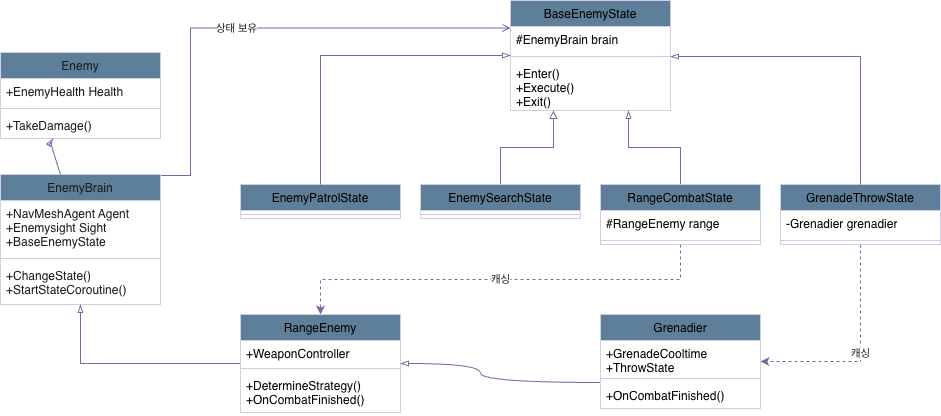

The diagram above was exported from draw.io. Its source (the exported page's mxGraphModel, read from the mxfile embedded in the PNG):
<mxGraphModel dx="1216" dy="753" grid="1" gridSize="10" guides="1" tooltips="1" connect="1" arrows="1" fold="1" page="1" pageScale="1" pageWidth="1600" pageHeight="900" math="0" shadow="0">
  <root>
    <mxCell id="0" />
    <mxCell id="1" parent="0" />
    <mxCell id="2" parent="1" style="swimlane;fontStyle=1;align=center;verticalAlign=top;childLayout=stackLayout;horizontal=1;startSize=26;horizontalStack=0;resizeParent=1;resizeParentMax=0;resizeLast=0;collapsible=1;marginBottom=0;whiteSpace=wrap;html=1;labelBackgroundColor=none;fillColor=#5D7F99;strokeColor=#D0CEE2;fontColor=#1A1A1A;" value="&lt;p class=&quot;p1&quot; style=&quot;margin: 0px; font-variant-numeric: normal; font-variant-east-asian: normal; font-variant-alternates: normal; font-size-adjust: none; font-language-override: normal; font-kerning: auto; font-optical-sizing: auto; font-feature-settings: normal; font-variation-settings: normal; font-variant-position: normal; font-variant-emoji: normal; font-weight: 400; font-stretch: normal; line-height: normal; text-align: start;&quot;&gt;Enemy&lt;/p&gt;" vertex="1">
      <mxGeometry height="86" width="160" x="340" y="252" as="geometry" />
    </mxCell>
    <mxCell id="3" parent="2" style="text;strokeColor=none;fillColor=none;align=left;verticalAlign=top;spacingLeft=4;spacingRight=4;overflow=hidden;rotatable=0;points=[[0,0.5],[1,0.5]];portConstraint=eastwest;whiteSpace=wrap;html=1;labelBackgroundColor=none;fontColor=#1A1A1A;" value="&lt;p class=&quot;p1&quot; style=&quot;margin: 0px; font-variant-numeric: normal; font-variant-east-asian: normal; font-variant-alternates: normal; font-size-adjust: none; font-language-override: normal; font-kerning: auto; font-optical-sizing: auto; font-feature-settings: normal; font-variation-settings: normal; font-variant-position: normal; font-variant-emoji: normal; font-stretch: normal; line-height: normal;&quot;&gt;+EnemyHealth Health&lt;/p&gt;" vertex="1">
      <mxGeometry height="26" width="160" y="26" as="geometry" />
    </mxCell>
    <mxCell id="4" parent="2" style="line;strokeWidth=1;fillColor=none;align=left;verticalAlign=middle;spacingTop=-1;spacingLeft=3;spacingRight=3;rotatable=0;labelPosition=right;points=[];portConstraint=eastwest;strokeColor=#D0CEE2;labelBackgroundColor=none;fontColor=#1A1A1A;" value="" vertex="1">
      <mxGeometry height="8" width="160" y="52" as="geometry" />
    </mxCell>
    <mxCell id="5" parent="2" style="text;strokeColor=none;fillColor=none;align=left;verticalAlign=top;spacingLeft=4;spacingRight=4;overflow=hidden;rotatable=0;points=[[0,0.5],[1,0.5]];portConstraint=eastwest;whiteSpace=wrap;html=1;labelBackgroundColor=none;fontColor=#1A1A1A;" value="&lt;p class=&quot;p1&quot; style=&quot;margin: 0px; font-variant-numeric: normal; font-variant-east-asian: normal; font-variant-alternates: normal; font-size-adjust: none; font-language-override: normal; font-kerning: auto; font-optical-sizing: auto; font-feature-settings: normal; font-variation-settings: normal; font-variant-position: normal; font-variant-emoji: normal; font-stretch: normal; line-height: normal;&quot;&gt;+TakeDamage()&lt;/p&gt;" vertex="1">
      <mxGeometry height="26" width="160" y="60" as="geometry" />
    </mxCell>
    <mxCell id="6" edge="1" parent="1" source="8" style="edgeStyle=orthogonalEdgeStyle;rounded=0;orthogonalLoop=1;jettySize=auto;html=1;exitX=1;exitY=0.5;exitDx=0;exitDy=0;entryX=0;entryY=0.25;entryDx=0;entryDy=0;strokeColor=#736CA8;fontColor=#1A1A1A;endArrow=open;endFill=0;" target="12" value="상태 보유">
      <mxGeometry relative="1" as="geometry">
        <Array as="points">
          <mxPoint x="530" y="375" />
          <mxPoint x="530" y="228" />
        </Array>
      </mxGeometry>
    </mxCell>
    <mxCell id="7" parent="1" style="swimlane;fontStyle=1;align=center;verticalAlign=top;childLayout=stackLayout;horizontal=1;startSize=26;horizontalStack=0;resizeParent=1;resizeParentMax=0;resizeLast=0;collapsible=1;marginBottom=0;whiteSpace=wrap;html=1;labelBackgroundColor=none;fillColor=#5D7F99;strokeColor=#D0CEE2;fontColor=#1A1A1A;" value="&lt;p class=&quot;p1&quot; style=&quot;margin: 0px; font-variant-numeric: normal; font-variant-east-asian: normal; font-variant-alternates: normal; font-size-adjust: none; font-language-override: normal; font-kerning: auto; font-optical-sizing: auto; font-feature-settings: normal; font-variation-settings: normal; font-variant-position: normal; font-variant-emoji: normal; font-weight: 400; font-stretch: normal; line-height: normal; text-align: start;&quot;&gt;EnemyBrain&lt;/p&gt;" vertex="1">
      <mxGeometry height="130" width="160" x="340" y="374" as="geometry" />
    </mxCell>
    <mxCell id="8" parent="7" style="text;strokeColor=none;fillColor=none;align=left;verticalAlign=top;spacingLeft=4;spacingRight=4;overflow=hidden;rotatable=0;points=[[0,0.5],[1,0.5]];portConstraint=eastwest;whiteSpace=wrap;html=1;labelBackgroundColor=none;fontColor=#1A1A1A;" value="&lt;p class=&quot;p1&quot; style=&quot;margin: 0px; font-variant-numeric: normal; font-variant-east-asian: normal; font-variant-alternates: normal; font-size-adjust: none; font-language-override: normal; font-kerning: auto; font-optical-sizing: auto; font-feature-settings: normal; font-variation-settings: normal; font-variant-position: normal; font-variant-emoji: normal; font-stretch: normal; line-height: normal;&quot;&gt;+NavMeshAgent Agent +Enemysight Sight&lt;/p&gt;&lt;p class=&quot;p1&quot; style=&quot;margin: 0px; font-variant-numeric: normal; font-variant-east-asian: normal; font-variant-alternates: normal; font-size-adjust: none; font-language-override: normal; font-kerning: auto; font-optical-sizing: auto; font-feature-settings: normal; font-variation-settings: normal; font-variant-position: normal; font-variant-emoji: normal; font-stretch: normal; line-height: normal;&quot;&gt;+BaseEnemyState&lt;/p&gt;&lt;p class=&quot;p1&quot; style=&quot;margin: 0px; font-variant-numeric: normal; font-variant-east-asian: normal; font-variant-alternates: normal; font-size-adjust: none; font-language-override: normal; font-kerning: auto; font-optical-sizing: auto; font-feature-settings: normal; font-variation-settings: normal; font-variant-position: normal; font-variant-emoji: normal; font-stretch: normal; line-height: normal;&quot;&gt;&lt;br&gt;&lt;/p&gt;" vertex="1">
      <mxGeometry height="54" width="160" y="26" as="geometry" />
    </mxCell>
    <mxCell id="9" parent="7" style="line;strokeWidth=1;fillColor=none;align=left;verticalAlign=middle;spacingTop=-1;spacingLeft=3;spacingRight=3;rotatable=0;labelPosition=right;points=[];portConstraint=eastwest;strokeColor=#D0CEE2;labelBackgroundColor=none;fontColor=#1A1A1A;" value="" vertex="1">
      <mxGeometry height="8" width="160" y="80" as="geometry" />
    </mxCell>
    <mxCell id="10" parent="7" style="text;strokeColor=none;fillColor=none;align=left;verticalAlign=top;spacingLeft=4;spacingRight=4;overflow=hidden;rotatable=0;points=[[0,0.5],[1,0.5]];portConstraint=eastwest;whiteSpace=wrap;html=1;labelBackgroundColor=none;fontColor=#1A1A1A;" value="&lt;p class=&quot;p1&quot; style=&quot;margin: 0px; font-variant-numeric: normal; font-variant-east-asian: normal; font-variant-alternates: normal; font-size-adjust: none; font-language-override: normal; font-kerning: auto; font-optical-sizing: auto; font-feature-settings: normal; font-variation-settings: normal; font-variant-position: normal; font-variant-emoji: normal; font-stretch: normal; line-height: normal;&quot;&gt;+ChangeState()&lt;/p&gt;&lt;p class=&quot;p1&quot; style=&quot;margin: 0px; font-variant-numeric: normal; font-variant-east-asian: normal; font-variant-alternates: normal; font-size-adjust: none; font-language-override: normal; font-kerning: auto; font-optical-sizing: auto; font-feature-settings: normal; font-variation-settings: normal; font-variant-position: normal; font-variant-emoji: normal; font-stretch: normal; line-height: normal;&quot;&gt;+StartStateCoroutine()&lt;/p&gt;" vertex="1">
      <mxGeometry height="42" width="160" y="88" as="geometry" />
    </mxCell>
    <mxCell id="11" edge="1" parent="1" source="7" style="endArrow=blockThin;endSize=6;endFill=0;html=1;rounded=0;strokeColor=#736CA8;fontColor=#1A1A1A;" target="2" value="&lt;div&gt;&lt;br&gt;&lt;/div&gt;&lt;div&gt;&lt;br&gt;&lt;/div&gt;">
      <mxGeometry relative="1" width="160" as="geometry">
        <mxPoint as="offset" />
        <Array as="points">
          <mxPoint x="390" y="342" />
        </Array>
        <mxPoint x="370" y="362" as="sourcePoint" />
        <mxPoint x="530" y="362" as="targetPoint" />
      </mxGeometry>
    </mxCell>
    <mxCell id="12" parent="1" style="swimlane;fontStyle=1;align=center;verticalAlign=top;childLayout=stackLayout;horizontal=1;startSize=26;horizontalStack=0;resizeParent=1;resizeParentMax=0;resizeLast=0;collapsible=1;marginBottom=0;whiteSpace=wrap;html=1;strokeColor=#D0CEE2;fontColor=#1A1A1A;fillColor=#5D7F99;" value="&lt;p class=&quot;p1&quot; style=&quot;margin: 0px; font-variant-numeric: normal; font-variant-east-asian: normal; font-variant-alternates: normal; font-size-adjust: none; font-language-override: normal; font-kerning: auto; font-optical-sizing: auto; font-feature-settings: normal; font-variation-settings: normal; font-variant-position: normal; font-variant-emoji: normal; font-weight: 400; font-stretch: normal; line-height: normal; color: rgb(0, 0, 0); text-align: start;&quot;&gt;BaseEnemyState&lt;/p&gt;" vertex="1">
      <mxGeometry height="110" width="160" x="850" y="200" as="geometry" />
    </mxCell>
    <mxCell id="13" parent="12" style="text;strokeColor=none;fillColor=none;align=left;verticalAlign=top;spacingLeft=4;spacingRight=4;overflow=hidden;rotatable=0;points=[[0,0.5],[1,0.5]];portConstraint=eastwest;whiteSpace=wrap;html=1;fontColor=#1A1A1A;" value="&lt;p class=&quot;p1&quot; style=&quot;margin: 0px; font-variant-numeric: normal; font-variant-east-asian: normal; font-variant-alternates: normal; font-size-adjust: none; font-language-override: normal; font-kerning: auto; font-optical-sizing: auto; font-feature-settings: normal; font-variation-settings: normal; font-variant-position: normal; font-variant-emoji: normal; font-stretch: normal; line-height: normal; color: rgb(0, 0, 0);&quot;&gt;#EnemyBrain brain&lt;/p&gt;" vertex="1">
      <mxGeometry height="26" width="160" y="26" as="geometry" />
    </mxCell>
    <mxCell id="14" parent="12" style="line;strokeWidth=1;fillColor=none;align=left;verticalAlign=middle;spacingTop=-1;spacingLeft=3;spacingRight=3;rotatable=0;labelPosition=right;points=[];portConstraint=eastwest;strokeColor=inherit;fontColor=#1A1A1A;" value="" vertex="1">
      <mxGeometry height="8" width="160" y="52" as="geometry" />
    </mxCell>
    <mxCell id="15" parent="12" style="text;strokeColor=none;fillColor=none;align=left;verticalAlign=top;spacingLeft=4;spacingRight=4;overflow=hidden;rotatable=0;points=[[0,0.5],[1,0.5]];portConstraint=eastwest;whiteSpace=wrap;html=1;fontColor=#1A1A1A;" value="&lt;p class=&quot;p1&quot; style=&quot;margin: 0px; font-variant-numeric: normal; font-variant-east-asian: normal; font-variant-alternates: normal; font-size-adjust: none; font-language-override: normal; font-kerning: auto; font-optical-sizing: auto; font-feature-settings: normal; font-variation-settings: normal; font-variant-position: normal; font-variant-emoji: normal; font-stretch: normal; line-height: normal; color: rgb(0, 0, 0);&quot;&gt;+Enter()&lt;/p&gt;&lt;p class=&quot;p1&quot; style=&quot;margin: 0px; font-variant-numeric: normal; font-variant-east-asian: normal; font-variant-alternates: normal; font-size-adjust: none; font-language-override: normal; font-kerning: auto; font-optical-sizing: auto; font-feature-settings: normal; font-variation-settings: normal; font-variant-position: normal; font-variant-emoji: normal; font-stretch: normal; line-height: normal; color: rgb(0, 0, 0);&quot;&gt;+Execute()&lt;/p&gt;&lt;p class=&quot;p1&quot; style=&quot;margin: 0px; font-variant-numeric: normal; font-variant-east-asian: normal; font-variant-alternates: normal; font-size-adjust: none; font-language-override: normal; font-kerning: auto; font-optical-sizing: auto; font-feature-settings: normal; font-variation-settings: normal; font-variant-position: normal; font-variant-emoji: normal; font-stretch: normal; line-height: normal; color: rgb(0, 0, 0);&quot;&gt;+Exit()&lt;/p&gt;" vertex="1">
      <mxGeometry height="50" width="160" y="60" as="geometry" />
    </mxCell>
    <mxCell id="16" parent="1" style="swimlane;fontStyle=1;align=center;verticalAlign=top;childLayout=stackLayout;horizontal=1;startSize=26;horizontalStack=0;resizeParent=1;resizeParentMax=0;resizeLast=0;collapsible=1;marginBottom=0;whiteSpace=wrap;html=1;strokeColor=#D0CEE2;fontColor=#1A1A1A;fillColor=#5D7F99;" value="&lt;p class=&quot;p1&quot; style=&quot;margin: 0px; font-variant-numeric: normal; font-variant-east-asian: normal; font-variant-alternates: normal; font-size-adjust: none; font-language-override: normal; font-kerning: auto; font-optical-sizing: auto; font-feature-settings: normal; font-variation-settings: normal; font-variant-position: normal; font-variant-emoji: normal; font-weight: 400; font-stretch: normal; line-height: normal; color: rgb(0, 0, 0); text-align: start;&quot;&gt;EnemyPatrolState&lt;/p&gt;" vertex="1">
      <mxGeometry height="34" width="160" x="580" y="384" as="geometry" />
    </mxCell>
    <mxCell id="17" parent="16" style="line;strokeWidth=1;fillColor=none;align=left;verticalAlign=middle;spacingTop=-1;spacingLeft=3;spacingRight=3;rotatable=0;labelPosition=right;points=[];portConstraint=eastwest;strokeColor=inherit;fontColor=#1A1A1A;" value="" vertex="1">
      <mxGeometry height="8" width="160" y="26" as="geometry" />
    </mxCell>
    <mxCell id="18" edge="1" parent="1" source="19" style="edgeStyle=orthogonalEdgeStyle;rounded=0;orthogonalLoop=1;jettySize=auto;html=1;exitX=0.5;exitY=0;exitDx=0;exitDy=0;strokeColor=#736CA8;fontColor=#1A1A1A;endArrow=block;endFill=0;entryX=0.269;entryY=1;entryDx=0;entryDy=0;entryPerimeter=0;" target="15">
      <mxGeometry relative="1" as="geometry" />
    </mxCell>
    <mxCell id="19" parent="1" style="swimlane;fontStyle=1;align=center;verticalAlign=top;childLayout=stackLayout;horizontal=1;startSize=26;horizontalStack=0;resizeParent=1;resizeParentMax=0;resizeLast=0;collapsible=1;marginBottom=0;whiteSpace=wrap;html=1;strokeColor=#D0CEE2;fontColor=#1A1A1A;fillColor=#5D7F99;" value="&lt;p class=&quot;p1&quot; style=&quot;margin: 0px; font-variant-numeric: normal; font-variant-east-asian: normal; font-variant-alternates: normal; font-size-adjust: none; font-language-override: normal; font-kerning: auto; font-optical-sizing: auto; font-feature-settings: normal; font-variation-settings: normal; font-variant-position: normal; font-variant-emoji: normal; font-weight: 400; font-stretch: normal; line-height: normal; color: rgb(0, 0, 0); text-align: start;&quot;&gt;EnemySearchState&lt;/p&gt;" vertex="1">
      <mxGeometry height="34" width="160" x="760" y="384" as="geometry" />
    </mxCell>
    <mxCell id="20" parent="19" style="line;strokeWidth=1;fillColor=none;align=left;verticalAlign=middle;spacingTop=-1;spacingLeft=3;spacingRight=3;rotatable=0;labelPosition=right;points=[];portConstraint=eastwest;strokeColor=inherit;fontColor=#1A1A1A;" value="" vertex="1">
      <mxGeometry height="8" width="160" y="26" as="geometry" />
    </mxCell>
    <mxCell id="21" edge="1" parent="1" source="23" style="edgeStyle=orthogonalEdgeStyle;rounded=0;orthogonalLoop=1;jettySize=auto;html=1;exitX=0.5;exitY=0;exitDx=0;exitDy=0;strokeColor=#736CA8;fontColor=#1A1A1A;endArrow=blockThin;endFill=0;entryX=0.738;entryY=1;entryDx=0;entryDy=0;entryPerimeter=0;" target="15">
      <mxGeometry relative="1" as="geometry" />
    </mxCell>
    <mxCell id="22" edge="1" parent="1" source="23" style="edgeStyle=orthogonalEdgeStyle;rounded=0;orthogonalLoop=1;jettySize=auto;html=1;exitX=0.5;exitY=1;exitDx=0;exitDy=0;strokeColor=#736CA8;fontColor=#1A1A1A;dashed=1;" target="33" value="캐싱">
      <mxGeometry relative="1" as="geometry" />
    </mxCell>
    <mxCell id="23" parent="1" style="swimlane;fontStyle=1;align=center;verticalAlign=top;childLayout=stackLayout;horizontal=1;startSize=26;horizontalStack=0;resizeParent=1;resizeParentMax=0;resizeLast=0;collapsible=1;marginBottom=0;whiteSpace=wrap;html=1;strokeColor=#D0CEE2;fontColor=#1A1A1A;fillColor=#5D7F99;" value="&lt;p class=&quot;p1&quot; style=&quot;margin: 0px; font-variant-numeric: normal; font-variant-east-asian: normal; font-variant-alternates: normal; font-size-adjust: none; font-language-override: normal; font-kerning: auto; font-optical-sizing: auto; font-feature-settings: normal; font-variation-settings: normal; font-variant-position: normal; font-variant-emoji: normal; font-weight: 400; font-stretch: normal; line-height: normal; color: rgb(0, 0, 0); text-align: start;&quot;&gt;RangeCombatState&lt;/p&gt;" vertex="1">
      <mxGeometry height="60" width="160" x="940" y="384" as="geometry" />
    </mxCell>
    <mxCell id="24" parent="23" style="text;strokeColor=none;fillColor=none;align=left;verticalAlign=top;spacingLeft=4;spacingRight=4;overflow=hidden;rotatable=0;points=[[0,0.5],[1,0.5]];portConstraint=eastwest;whiteSpace=wrap;html=1;fontColor=#1A1A1A;" value="&lt;p class=&quot;p1&quot; style=&quot;margin: 0px; font-variant-numeric: normal; font-variant-east-asian: normal; font-variant-alternates: normal; font-size-adjust: none; font-language-override: normal; font-kerning: auto; font-optical-sizing: auto; font-feature-settings: normal; font-variation-settings: normal; font-variant-position: normal; font-variant-emoji: normal; font-stretch: normal; line-height: normal; color: rgb(0, 0, 0);&quot;&gt;#RangeEnemy range&lt;/p&gt;" vertex="1">
      <mxGeometry height="26" width="160" y="26" as="geometry" />
    </mxCell>
    <mxCell id="25" parent="23" style="line;strokeWidth=1;fillColor=none;align=left;verticalAlign=middle;spacingTop=-1;spacingLeft=3;spacingRight=3;rotatable=0;labelPosition=right;points=[];portConstraint=eastwest;strokeColor=inherit;fontColor=#1A1A1A;" value="" vertex="1">
      <mxGeometry height="8" width="160" y="52" as="geometry" />
    </mxCell>
    <mxCell id="26" edge="1" parent="1" source="27" style="edgeStyle=orthogonalEdgeStyle;rounded=0;orthogonalLoop=1;jettySize=auto;html=1;exitX=0.5;exitY=1;exitDx=0;exitDy=0;entryX=1;entryY=0.5;entryDx=0;entryDy=0;strokeColor=#736CA8;fontColor=#1A1A1A;dashed=1;" target="38" value="캐싱">
      <mxGeometry relative="1" as="geometry" />
    </mxCell>
    <mxCell id="27" parent="1" style="swimlane;fontStyle=1;align=center;verticalAlign=top;childLayout=stackLayout;horizontal=1;startSize=26;horizontalStack=0;resizeParent=1;resizeParentMax=0;resizeLast=0;collapsible=1;marginBottom=0;whiteSpace=wrap;html=1;strokeColor=#D0CEE2;fontColor=#1A1A1A;fillColor=#5D7F99;" value="&lt;p class=&quot;p1&quot; style=&quot;margin: 0px; font-variant-numeric: normal; font-variant-east-asian: normal; font-variant-alternates: normal; font-size-adjust: none; font-language-override: normal; font-kerning: auto; font-optical-sizing: auto; font-feature-settings: normal; font-variation-settings: normal; font-variant-position: normal; font-variant-emoji: normal; font-weight: 400; font-stretch: normal; line-height: normal; color: rgb(0, 0, 0); text-align: start;&quot;&gt;GrenadeThrowState&lt;/p&gt;" vertex="1">
      <mxGeometry height="60" width="160" x="1120" y="384" as="geometry" />
    </mxCell>
    <mxCell id="28" parent="27" style="text;strokeColor=none;fillColor=none;align=left;verticalAlign=top;spacingLeft=4;spacingRight=4;overflow=hidden;rotatable=0;points=[[0,0.5],[1,0.5]];portConstraint=eastwest;whiteSpace=wrap;html=1;fontColor=#1A1A1A;" value="&lt;p class=&quot;p1&quot; style=&quot;margin: 0px; font-variant-numeric: normal; font-variant-east-asian: normal; font-variant-alternates: normal; font-size-adjust: none; font-language-override: normal; font-kerning: auto; font-optical-sizing: auto; font-feature-settings: normal; font-variation-settings: normal; font-variant-position: normal; font-variant-emoji: normal; font-stretch: normal; line-height: normal; color: rgb(0, 0, 0);&quot;&gt;-Grenadier grenadier&lt;/p&gt;" vertex="1">
      <mxGeometry height="26" width="160" y="26" as="geometry" />
    </mxCell>
    <mxCell id="29" parent="27" style="line;strokeWidth=1;fillColor=none;align=left;verticalAlign=middle;spacingTop=-1;spacingLeft=3;spacingRight=3;rotatable=0;labelPosition=right;points=[];portConstraint=eastwest;strokeColor=inherit;fontColor=#1A1A1A;" value="" vertex="1">
      <mxGeometry height="8" width="160" y="52" as="geometry" />
    </mxCell>
    <mxCell id="30" edge="1" parent="1" source="16" style="endArrow=blockThin;endSize=6;endFill=0;html=1;rounded=0;strokeColor=#736CA8;fontColor=#1A1A1A;exitX=0.5;exitY=0;exitDx=0;exitDy=0;" target="12" value="">
      <mxGeometry relative="1" width="160" as="geometry">
        <Array as="points">
          <mxPoint x="660" y="255" />
        </Array>
        <mxPoint x="570" y="322" as="sourcePoint" />
        <mxPoint x="730" y="322" as="targetPoint" />
      </mxGeometry>
    </mxCell>
    <mxCell id="31" edge="1" parent="1" source="27" style="edgeStyle=orthogonalEdgeStyle;rounded=0;orthogonalLoop=1;jettySize=auto;html=1;exitX=0.5;exitY=0;exitDx=0;exitDy=0;entryX=1;entryY=1.154;entryDx=0;entryDy=0;entryPerimeter=0;strokeColor=#736CA8;fontColor=#1A1A1A;endArrow=blockThin;endFill=0;" target="13">
      <mxGeometry relative="1" as="geometry" />
    </mxCell>
    <mxCell id="32" edge="1" parent="1" source="33" style="edgeStyle=orthogonalEdgeStyle;rounded=0;orthogonalLoop=1;jettySize=auto;html=1;strokeColor=#736CA8;fontColor=#1A1A1A;endArrow=blockThin;endFill=0;" target="7">
      <mxGeometry relative="1" as="geometry" />
    </mxCell>
    <mxCell id="33" parent="1" style="swimlane;fontStyle=1;align=center;verticalAlign=top;childLayout=stackLayout;horizontal=1;startSize=26;horizontalStack=0;resizeParent=1;resizeParentMax=0;resizeLast=0;collapsible=1;marginBottom=0;whiteSpace=wrap;html=1;strokeColor=#D0CEE2;fontColor=#1A1A1A;fillColor=#5D7F99;" value="&lt;p class=&quot;p1&quot; style=&quot;margin: 0px; font-variant-numeric: normal; font-variant-east-asian: normal; font-variant-alternates: normal; font-size-adjust: none; font-language-override: normal; font-kerning: auto; font-optical-sizing: auto; font-feature-settings: normal; font-variation-settings: normal; font-variant-position: normal; font-variant-emoji: normal; font-weight: 400; font-stretch: normal; line-height: normal; color: rgb(0, 0, 0); text-align: start;&quot;&gt;RangeEnemy&lt;/p&gt;" vertex="1">
      <mxGeometry height="98" width="160" x="580" y="514" as="geometry" />
    </mxCell>
    <mxCell id="34" parent="33" style="text;strokeColor=none;fillColor=none;align=left;verticalAlign=top;spacingLeft=4;spacingRight=4;overflow=hidden;rotatable=0;points=[[0,0.5],[1,0.5]];portConstraint=eastwest;whiteSpace=wrap;html=1;fontColor=#1A1A1A;" value="&lt;p class=&quot;p1&quot; style=&quot;margin: 0px; font-variant-numeric: normal; font-variant-east-asian: normal; font-variant-alternates: normal; font-size-adjust: none; font-language-override: normal; font-kerning: auto; font-optical-sizing: auto; font-feature-settings: normal; font-variation-settings: normal; font-variant-position: normal; font-variant-emoji: normal; font-stretch: normal; line-height: normal; color: rgb(0, 0, 0);&quot;&gt;+WeaponController&lt;/p&gt;" vertex="1">
      <mxGeometry height="24" width="160" y="26" as="geometry" />
    </mxCell>
    <mxCell id="35" parent="33" style="line;strokeWidth=1;fillColor=none;align=left;verticalAlign=middle;spacingTop=-1;spacingLeft=3;spacingRight=3;rotatable=0;labelPosition=right;points=[];portConstraint=eastwest;strokeColor=inherit;fontColor=#1A1A1A;" value="" vertex="1">
      <mxGeometry height="8" width="160" y="50" as="geometry" />
    </mxCell>
    <mxCell id="36" parent="33" style="text;strokeColor=none;fillColor=none;align=left;verticalAlign=top;spacingLeft=4;spacingRight=4;overflow=hidden;rotatable=0;points=[[0,0.5],[1,0.5]];portConstraint=eastwest;whiteSpace=wrap;html=1;fontColor=#1A1A1A;" value="&lt;p class=&quot;p1&quot; style=&quot;margin: 0px; font-variant-numeric: normal; font-variant-east-asian: normal; font-variant-alternates: normal; font-size-adjust: none; font-language-override: normal; font-kerning: auto; font-optical-sizing: auto; font-feature-settings: normal; font-variation-settings: normal; font-variant-position: normal; font-variant-emoji: normal; font-stretch: normal; line-height: normal; color: rgb(0, 0, 0);&quot;&gt;+DetermineStrategy()&lt;/p&gt;&lt;p class=&quot;p1&quot; style=&quot;margin: 0px; font-variant-numeric: normal; font-variant-east-asian: normal; font-variant-alternates: normal; font-size-adjust: none; font-language-override: normal; font-kerning: auto; font-optical-sizing: auto; font-feature-settings: normal; font-variation-settings: normal; font-variant-position: normal; font-variant-emoji: normal; font-stretch: normal; line-height: normal; color: rgb(0, 0, 0);&quot;&gt;+OnCombatFinished()&lt;/p&gt;" vertex="1">
      <mxGeometry height="40" width="160" y="58" as="geometry" />
    </mxCell>
    <mxCell id="37" edge="1" parent="1" source="38" style="edgeStyle=orthogonalEdgeStyle;rounded=0;orthogonalLoop=1;jettySize=auto;html=1;strokeColor=#736CA8;fontColor=#1A1A1A;endArrow=blockThin;endFill=0;curved=1;" target="33">
      <mxGeometry relative="1" as="geometry">
        <Array as="points">
          <mxPoint x="820" y="582" />
          <mxPoint x="820" y="563" />
        </Array>
      </mxGeometry>
    </mxCell>
    <mxCell id="38" parent="1" style="swimlane;fontStyle=1;align=center;verticalAlign=top;childLayout=stackLayout;horizontal=1;startSize=26;horizontalStack=0;resizeParent=1;resizeParentMax=0;resizeLast=0;collapsible=1;marginBottom=0;whiteSpace=wrap;html=1;strokeColor=#D0CEE2;fontColor=#1A1A1A;fillColor=#5D7F99;" value="&lt;p class=&quot;p1&quot; style=&quot;margin: 0px; font-variant-numeric: normal; font-variant-east-asian: normal; font-variant-alternates: normal; font-size-adjust: none; font-language-override: normal; font-kerning: auto; font-optical-sizing: auto; font-feature-settings: normal; font-variation-settings: normal; font-variant-position: normal; font-variant-emoji: normal; font-weight: 400; font-stretch: normal; line-height: normal; color: rgb(0, 0, 0); text-align: start;&quot;&gt;Grenadier&lt;/p&gt;" vertex="1">
      <mxGeometry height="94" width="160" x="940" y="514" as="geometry" />
    </mxCell>
    <mxCell id="39" parent="38" style="text;strokeColor=none;fillColor=none;align=left;verticalAlign=top;spacingLeft=4;spacingRight=4;overflow=hidden;rotatable=0;points=[[0,0.5],[1,0.5]];portConstraint=eastwest;whiteSpace=wrap;html=1;fontColor=#1A1A1A;" value="&lt;p class=&quot;p1&quot; style=&quot;margin: 0px; font-variant-numeric: normal; font-variant-east-asian: normal; font-variant-alternates: normal; font-size-adjust: none; font-language-override: normal; font-kerning: auto; font-optical-sizing: auto; font-feature-settings: normal; font-variation-settings: normal; font-variant-position: normal; font-variant-emoji: normal; font-stretch: normal; line-height: normal; color: rgb(0, 0, 0);&quot;&gt;+GrenadeCooltime&lt;/p&gt;&lt;p class=&quot;p1&quot; style=&quot;margin: 0px; font-variant-numeric: normal; font-variant-east-asian: normal; font-variant-alternates: normal; font-size-adjust: none; font-language-override: normal; font-kerning: auto; font-optical-sizing: auto; font-feature-settings: normal; font-variation-settings: normal; font-variant-position: normal; font-variant-emoji: normal; font-stretch: normal; line-height: normal; color: rgb(0, 0, 0);&quot;&gt;+ThrowState&lt;/p&gt;" vertex="1">
      <mxGeometry height="34" width="160" y="26" as="geometry" />
    </mxCell>
    <mxCell id="40" parent="38" style="line;strokeWidth=1;fillColor=none;align=left;verticalAlign=middle;spacingTop=-1;spacingLeft=3;spacingRight=3;rotatable=0;labelPosition=right;points=[];portConstraint=eastwest;strokeColor=inherit;fontColor=#1A1A1A;" value="" vertex="1">
      <mxGeometry height="8" width="160" y="60" as="geometry" />
    </mxCell>
    <mxCell id="41" parent="38" style="text;strokeColor=none;fillColor=none;align=left;verticalAlign=top;spacingLeft=4;spacingRight=4;overflow=hidden;rotatable=0;points=[[0,0.5],[1,0.5]];portConstraint=eastwest;whiteSpace=wrap;html=1;fontColor=#1A1A1A;" value="&lt;p class=&quot;p1&quot; style=&quot;margin: 0px; font-variant-numeric: normal; font-variant-east-asian: normal; font-variant-alternates: normal; font-size-adjust: none; font-language-override: normal; font-kerning: auto; font-optical-sizing: auto; font-feature-settings: normal; font-variation-settings: normal; font-variant-position: normal; font-variant-emoji: normal; font-stretch: normal; line-height: normal; color: rgb(0, 0, 0);&quot;&gt;+OnCombatFinished()&lt;/p&gt;" vertex="1">
      <mxGeometry height="26" width="160" y="68" as="geometry" />
    </mxCell>
  </root>
</mxGraphModel>